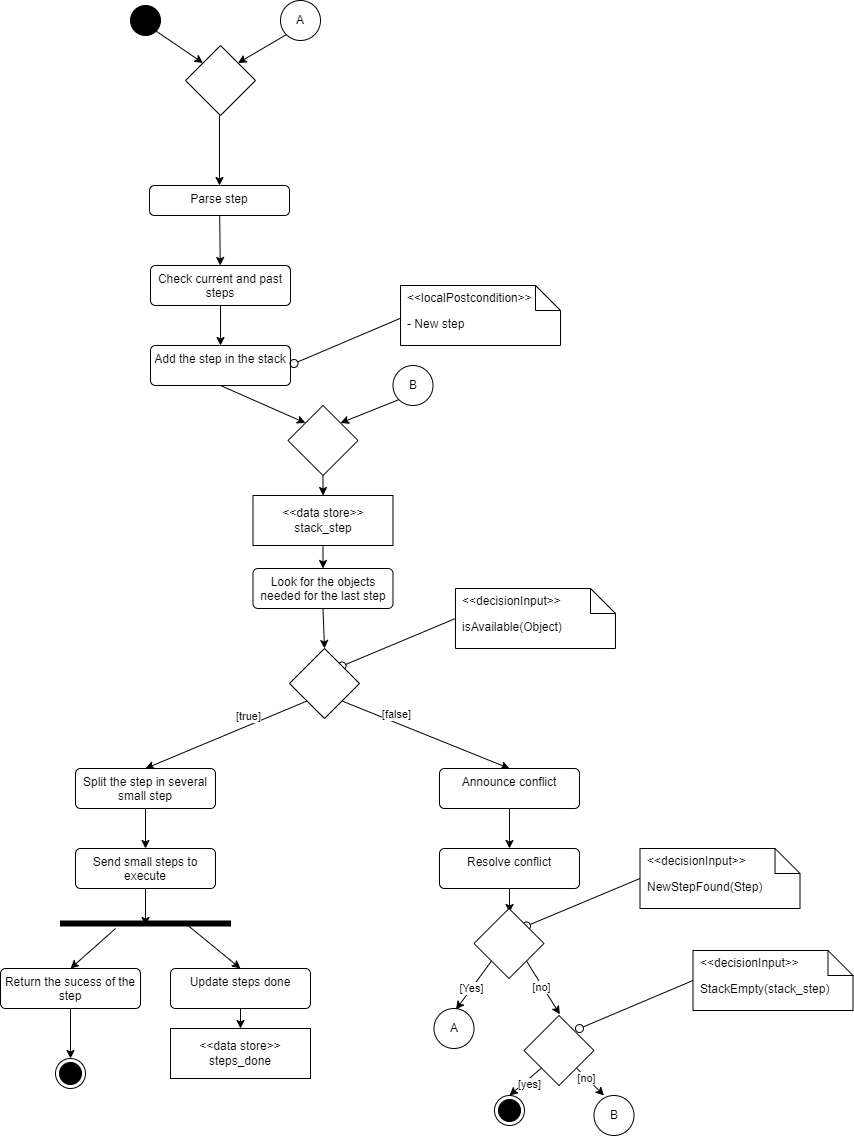

The diagram above was exported from draw.io. Its source (the exported page's mxGraphModel, read from the mxfile embedded in the PNG):
<mxGraphModel dx="1690" dy="1298" grid="1" gridSize="10" guides="1" tooltips="1" connect="1" arrows="1" fold="1" page="1" pageScale="1" pageWidth="850" pageHeight="1100" math="0" shadow="0">
  <root>
    <mxCell id="0" />
    <mxCell id="1" parent="0" />
    <mxCell id="2" value="" style="rhombus;" parent="1" vertex="1">
      <mxGeometry x="225" y="70" width="70" height="70" as="geometry" />
    </mxCell>
    <mxCell id="3" value="" style="edgeStyle=none;html=1;" parent="1" target="6" edge="1">
      <mxGeometry relative="1" as="geometry">
        <mxPoint x="259" y="140" as="sourcePoint" />
      </mxGeometry>
    </mxCell>
    <mxCell id="4" value="" style="ellipse;html=1;shape=endState;fillColor=strokeColor;" parent="1" vertex="1">
      <mxGeometry x="95" y="1083" width="30" height="30" as="geometry" />
    </mxCell>
    <mxCell id="5" value="" style="edgeStyle=none;html=1;" parent="1" source="6" target="8" edge="1">
      <mxGeometry relative="1" as="geometry" />
    </mxCell>
    <mxCell id="6" value="Parse step" style="html=1;align=center;verticalAlign=top;rounded=1;absoluteArcSize=1;arcSize=10;dashed=0;whiteSpace=wrap;" parent="1" vertex="1">
      <mxGeometry x="189" y="210" width="140" height="30" as="geometry" />
    </mxCell>
    <mxCell id="69" style="edgeStyle=none;html=1;exitX=0.5;exitY=1;exitDx=0;exitDy=0;entryX=0.5;entryY=0;entryDx=0;entryDy=0;" edge="1" parent="1" source="8" target="59">
      <mxGeometry relative="1" as="geometry" />
    </mxCell>
    <mxCell id="8" value="Check current and past steps" style="html=1;align=center;verticalAlign=top;rounded=1;absoluteArcSize=1;arcSize=10;dashed=0;whiteSpace=wrap;" parent="1" vertex="1">
      <mxGeometry x="190" y="290" width="140" height="40" as="geometry" />
    </mxCell>
    <mxCell id="22" value="isAvailable(Object)" style="shape=note2;boundedLbl=1;whiteSpace=wrap;html=1;size=25;verticalAlign=top;align=left;spacingLeft=5;whiteSpace=wrap;" parent="1" vertex="1">
      <mxGeometry x="495" y="613" width="160" height="60" as="geometry" />
    </mxCell>
    <mxCell id="23" value="&amp;lt;&amp;lt;decisionInput&amp;gt;&amp;gt;" style="resizeWidth=1;part=1;html=1;strokeColor=none;fillColor=none;align=left;spacingLeft=5;whiteSpace=wrap;" parent="22" vertex="1">
      <mxGeometry width="160" height="25" relative="1" as="geometry" />
    </mxCell>
    <mxCell id="24" value="" style="html=1;verticalAlign=bottom;labelBackgroundColor=none;endArrow=oval;endFill=0;endSize=8;exitX=0;exitY=0.5;exitDx=0;exitDy=0;exitPerimeter=0;entryX=1;entryY=0;entryDx=0;entryDy=0;" parent="1" source="22" target="62" edge="1">
      <mxGeometry width="160" relative="1" as="geometry">
        <mxPoint x="555" y="1253" as="sourcePoint" />
        <mxPoint x="715" y="1253" as="targetPoint" />
      </mxGeometry>
    </mxCell>
    <mxCell id="58" value="" style="ellipse;fillColor=strokeColor;html=1;" parent="1" vertex="1">
      <mxGeometry x="170" y="30" width="30" height="30" as="geometry" />
    </mxCell>
    <mxCell id="153" style="edgeStyle=none;html=1;exitX=0.5;exitY=1;exitDx=0;exitDy=0;entryX=0;entryY=0;entryDx=0;entryDy=0;" edge="1" parent="1" source="59" target="149">
      <mxGeometry relative="1" as="geometry" />
    </mxCell>
    <mxCell id="59" value="Add the step in the stack" style="html=1;align=center;verticalAlign=top;rounded=1;absoluteArcSize=1;arcSize=10;dashed=0;whiteSpace=wrap;" vertex="1" parent="1">
      <mxGeometry x="190" y="370" width="140" height="40" as="geometry" />
    </mxCell>
    <mxCell id="85" style="edgeStyle=none;html=1;exitX=0.5;exitY=1;exitDx=0;exitDy=0;entryX=0.5;entryY=0;entryDx=0;entryDy=0;" edge="1" parent="1" source="60" target="64">
      <mxGeometry relative="1" as="geometry" />
    </mxCell>
    <mxCell id="60" value="Split the step in several small step" style="html=1;align=center;verticalAlign=top;rounded=1;absoluteArcSize=1;arcSize=10;dashed=0;whiteSpace=wrap;" vertex="1" parent="1">
      <mxGeometry x="115" y="793" width="140" height="40" as="geometry" />
    </mxCell>
    <mxCell id="77" style="edgeStyle=none;html=1;exitX=0;exitY=1;exitDx=0;exitDy=0;entryX=0.5;entryY=0;entryDx=0;entryDy=0;" edge="1" parent="1" source="62" target="60">
      <mxGeometry relative="1" as="geometry">
        <Array as="points" />
      </mxGeometry>
    </mxCell>
    <mxCell id="92" value="[true]" style="edgeLabel;html=1;align=center;verticalAlign=middle;resizable=0;points=[];" vertex="1" connectable="0" parent="77">
      <mxGeometry x="-0.2664" y="1" relative="1" as="geometry">
        <mxPoint y="-11" as="offset" />
      </mxGeometry>
    </mxCell>
    <mxCell id="78" style="edgeStyle=none;html=1;entryX=0.5;entryY=0;entryDx=0;entryDy=0;exitX=1;exitY=1;exitDx=0;exitDy=0;" edge="1" parent="1" source="62" target="66">
      <mxGeometry relative="1" as="geometry">
        <mxPoint x="399" y="708" as="sourcePoint" />
        <Array as="points" />
      </mxGeometry>
    </mxCell>
    <mxCell id="93" value="[false]" style="edgeLabel;html=1;align=center;verticalAlign=middle;resizable=0;points=[];" vertex="1" connectable="0" parent="78">
      <mxGeometry x="-0.3532" y="-2" relative="1" as="geometry">
        <mxPoint y="-11" as="offset" />
      </mxGeometry>
    </mxCell>
    <mxCell id="62" value="" style="rhombus;" vertex="1" parent="1">
      <mxGeometry x="329" y="673" width="70" height="70" as="geometry" />
    </mxCell>
    <mxCell id="71" style="edgeStyle=none;html=1;exitX=0.5;exitY=1;exitDx=0;exitDy=0;entryX=0.5;entryY=0;entryDx=0;entryDy=0;" edge="1" parent="1" source="63" target="62">
      <mxGeometry relative="1" as="geometry" />
    </mxCell>
    <mxCell id="63" value="Look for the objects needed for the last step" style="html=1;align=center;verticalAlign=top;rounded=1;absoluteArcSize=1;arcSize=10;dashed=0;whiteSpace=wrap;" vertex="1" parent="1">
      <mxGeometry x="292.5" y="593" width="140" height="40" as="geometry" />
    </mxCell>
    <mxCell id="64" value="Send small steps to execute" style="html=1;align=center;verticalAlign=top;rounded=1;absoluteArcSize=1;arcSize=10;dashed=0;whiteSpace=wrap;" vertex="1" parent="1">
      <mxGeometry x="115" y="873" width="140" height="40" as="geometry" />
    </mxCell>
    <mxCell id="87" style="edgeStyle=none;html=1;exitX=0.5;exitY=1;exitDx=0;exitDy=0;entryX=0.5;entryY=0;entryDx=0;entryDy=0;" edge="1" parent="1" source="65" target="80">
      <mxGeometry relative="1" as="geometry" />
    </mxCell>
    <mxCell id="65" value="Update steps done" style="html=1;align=center;verticalAlign=top;rounded=1;absoluteArcSize=1;arcSize=10;dashed=0;whiteSpace=wrap;" vertex="1" parent="1">
      <mxGeometry x="210" y="993" width="140" height="40" as="geometry" />
    </mxCell>
    <mxCell id="104" style="edgeStyle=none;html=1;exitX=0.5;exitY=1;exitDx=0;exitDy=0;entryX=0.5;entryY=0;entryDx=0;entryDy=0;" edge="1" parent="1" source="66" target="67">
      <mxGeometry relative="1" as="geometry" />
    </mxCell>
    <mxCell id="66" value="Announce conflict" style="html=1;align=center;verticalAlign=top;rounded=1;absoluteArcSize=1;arcSize=10;dashed=0;whiteSpace=wrap;" vertex="1" parent="1">
      <mxGeometry x="479" y="793" width="140" height="40" as="geometry" />
    </mxCell>
    <mxCell id="67" value="Resolve conflict" style="html=1;align=center;verticalAlign=top;rounded=1;absoluteArcSize=1;arcSize=10;dashed=0;whiteSpace=wrap;" vertex="1" parent="1">
      <mxGeometry x="479" y="873" width="140" height="40" as="geometry" />
    </mxCell>
    <mxCell id="80" value="&amp;lt;&amp;lt;data store&amp;gt;&amp;gt;&lt;div&gt;steps_done&lt;/div&gt;" style="rounded=0;whiteSpace=wrap;html=1;" vertex="1" parent="1">
      <mxGeometry x="210" y="1053" width="140" height="50" as="geometry" />
    </mxCell>
    <mxCell id="84" value="" style="html=1;points=[];perimeter=orthogonalPerimeter;fillColor=strokeColor;rotation=90;" vertex="1" parent="1">
      <mxGeometry x="182.5" y="863" width="5" height="170" as="geometry" />
    </mxCell>
    <mxCell id="86" style="edgeStyle=none;html=1;exitX=0.5;exitY=1;exitDx=0;exitDy=0;entryX=0.9;entryY=0.5;entryDx=0;entryDy=0;entryPerimeter=0;" edge="1" parent="1" source="64" target="84">
      <mxGeometry relative="1" as="geometry" />
    </mxCell>
    <mxCell id="88" value="" style="endArrow=classic;html=1;entryX=0.5;entryY=0;entryDx=0;entryDy=0;" edge="1" parent="1" target="65">
      <mxGeometry width="50" height="50" relative="1" as="geometry">
        <mxPoint x="225" y="948" as="sourcePoint" />
        <mxPoint x="340" y="903" as="targetPoint" />
      </mxGeometry>
    </mxCell>
    <mxCell id="91" style="edgeStyle=none;html=1;exitX=0.5;exitY=1;exitDx=0;exitDy=0;entryX=0.5;entryY=0;entryDx=0;entryDy=0;" edge="1" parent="1" source="89" target="4">
      <mxGeometry relative="1" as="geometry" />
    </mxCell>
    <mxCell id="89" value="Return the sucess of the step" style="html=1;align=center;verticalAlign=top;rounded=1;absoluteArcSize=1;arcSize=10;dashed=0;whiteSpace=wrap;" vertex="1" parent="1">
      <mxGeometry x="40" y="993" width="140" height="40" as="geometry" />
    </mxCell>
    <mxCell id="90" value="" style="endArrow=classic;html=1;entryX=0.5;entryY=0;entryDx=0;entryDy=0;exitX=1.5;exitY=0.676;exitDx=0;exitDy=0;exitPerimeter=0;" edge="1" parent="1" source="84" target="89">
      <mxGeometry width="50" height="50" relative="1" as="geometry">
        <mxPoint x="235" y="958" as="sourcePoint" />
        <mxPoint x="290" y="1003" as="targetPoint" />
        <Array as="points" />
      </mxGeometry>
    </mxCell>
    <mxCell id="94" value="" style="html=1;verticalAlign=bottom;labelBackgroundColor=none;endArrow=oval;endFill=0;endSize=8;exitX=0;exitY=0.5;exitDx=0;exitDy=0;exitPerimeter=0;entryX=1;entryY=0;entryDx=0;entryDy=0;" edge="1" parent="1">
      <mxGeometry width="160" relative="1" as="geometry">
        <mxPoint x="446.5" y="340" as="sourcePoint" />
        <mxPoint x="333.5" y="388" as="targetPoint" />
      </mxGeometry>
    </mxCell>
    <mxCell id="95" value="- New step" style="shape=note2;boundedLbl=1;whiteSpace=wrap;html=1;size=25;verticalAlign=top;align=left;spacingLeft=5;whiteSpace=wrap;" vertex="1" parent="1">
      <mxGeometry x="440" y="310" width="160" height="60" as="geometry" />
    </mxCell>
    <mxCell id="96" value="&amp;lt;&amp;lt;localPostcondition&amp;gt;&amp;gt;" style="resizeWidth=1;part=1;html=1;strokeColor=none;fillColor=none;align=left;spacingLeft=5;whiteSpace=wrap;" vertex="1" parent="95">
      <mxGeometry width="160" height="25" relative="1" as="geometry" />
    </mxCell>
    <mxCell id="146" style="edgeStyle=none;html=1;exitX=0.5;exitY=1;exitDx=0;exitDy=0;entryX=0.5;entryY=0;entryDx=0;entryDy=0;" edge="1" parent="1" source="103" target="63">
      <mxGeometry relative="1" as="geometry">
        <mxPoint x="363.5" y="560" as="targetPoint" />
      </mxGeometry>
    </mxCell>
    <mxCell id="103" value="&amp;lt;&amp;lt;data store&amp;gt;&amp;gt;&lt;div&gt;stack_step&lt;/div&gt;" style="rounded=0;whiteSpace=wrap;html=1;" vertex="1" parent="1">
      <mxGeometry x="292.5" y="520" width="140" height="50" as="geometry" />
    </mxCell>
    <mxCell id="106" style="edgeStyle=none;html=1;exitX=0.5;exitY=1;exitDx=0;exitDy=0;entryX=0.3;entryY=0.5;entryDx=0;entryDy=0;entryPerimeter=0;" edge="1" parent="1" source="67">
      <mxGeometry relative="1" as="geometry">
        <mxPoint x="549" y="937" as="targetPoint" />
      </mxGeometry>
    </mxCell>
    <mxCell id="115" value="" style="endArrow=classic;html=1;exitX=1;exitY=1;exitDx=0;exitDy=0;entryX=0;entryY=0;entryDx=0;entryDy=0;" edge="1" parent="1" source="58" target="2">
      <mxGeometry width="50" height="50" relative="1" as="geometry">
        <mxPoint x="300" y="150" as="sourcePoint" />
        <mxPoint x="350" y="100" as="targetPoint" />
      </mxGeometry>
    </mxCell>
    <mxCell id="117" value="A" style="ellipse;whiteSpace=wrap;html=1;aspect=fixed;" vertex="1" parent="1">
      <mxGeometry x="473.5" y="1033" width="40" height="40" as="geometry" />
    </mxCell>
    <mxCell id="118" value="A" style="ellipse;whiteSpace=wrap;html=1;aspect=fixed;" vertex="1" parent="1">
      <mxGeometry x="320" y="25" width="40" height="40" as="geometry" />
    </mxCell>
    <mxCell id="120" value="" style="endArrow=classic;html=1;exitX=0;exitY=1;exitDx=0;exitDy=0;entryX=1;entryY=0;entryDx=0;entryDy=0;" edge="1" parent="1" source="118" target="2">
      <mxGeometry width="50" height="50" relative="1" as="geometry">
        <mxPoint x="206" y="66" as="sourcePoint" />
        <mxPoint x="253" y="98" as="targetPoint" />
      </mxGeometry>
    </mxCell>
    <mxCell id="121" value="NewStepFound(Step)" style="shape=note2;boundedLbl=1;whiteSpace=wrap;html=1;size=25;verticalAlign=top;align=left;spacingLeft=5;whiteSpace=wrap;" vertex="1" parent="1">
      <mxGeometry x="679.5" y="873" width="160" height="60" as="geometry" />
    </mxCell>
    <mxCell id="122" value="&amp;lt;&amp;lt;decisionInput&amp;gt;&amp;gt;" style="resizeWidth=1;part=1;html=1;strokeColor=none;fillColor=none;align=left;spacingLeft=5;whiteSpace=wrap;" vertex="1" parent="121">
      <mxGeometry width="160" height="25" relative="1" as="geometry" />
    </mxCell>
    <mxCell id="123" value="" style="html=1;verticalAlign=bottom;labelBackgroundColor=none;endArrow=oval;endFill=0;endSize=8;exitX=0;exitY=0.5;exitDx=0;exitDy=0;exitPerimeter=0;entryX=1;entryY=0;entryDx=0;entryDy=0;" edge="1" parent="1" source="121" target="124">
      <mxGeometry width="160" relative="1" as="geometry">
        <mxPoint x="739.5" y="1513" as="sourcePoint" />
        <mxPoint x="899.5" y="1513" as="targetPoint" />
      </mxGeometry>
    </mxCell>
    <mxCell id="132" style="edgeStyle=none;html=1;exitX=1;exitY=1;exitDx=0;exitDy=0;entryX=0;entryY=0;entryDx=0;entryDy=0;" edge="1" parent="1" source="124">
      <mxGeometry relative="1" as="geometry">
        <mxPoint x="599.3578643762689" y="1038.857864376269" as="targetPoint" />
      </mxGeometry>
    </mxCell>
    <mxCell id="133" value="[no]" style="edgeLabel;html=1;align=center;verticalAlign=middle;resizable=0;points=[];" vertex="1" connectable="0" parent="132">
      <mxGeometry x="-0.2639" relative="1" as="geometry">
        <mxPoint x="2" y="6" as="offset" />
      </mxGeometry>
    </mxCell>
    <mxCell id="124" value="" style="rhombus;" vertex="1" parent="1">
      <mxGeometry x="513.5" y="933" width="70" height="70" as="geometry" />
    </mxCell>
    <mxCell id="126" style="edgeStyle=none;html=1;exitX=0;exitY=1;exitDx=0;exitDy=0;entryX=0.3;entryY=0.512;entryDx=0;entryDy=0;entryPerimeter=0;" edge="1" parent="1" source="124">
      <mxGeometry relative="1" as="geometry">
        <mxPoint x="495.46000000000004" y="1034" as="targetPoint" />
      </mxGeometry>
    </mxCell>
    <mxCell id="127" value="[Yes]" style="edgeLabel;html=1;align=center;verticalAlign=middle;resizable=0;points=[];" vertex="1" connectable="0" parent="126">
      <mxGeometry x="0.114" y="-1" relative="1" as="geometry">
        <mxPoint as="offset" />
      </mxGeometry>
    </mxCell>
    <mxCell id="152" style="edgeStyle=none;html=1;exitX=0;exitY=1;exitDx=0;exitDy=0;entryX=1;entryY=0;entryDx=0;entryDy=0;" edge="1" parent="1" source="134" target="149">
      <mxGeometry relative="1" as="geometry" />
    </mxCell>
    <mxCell id="134" value="B" style="ellipse;whiteSpace=wrap;html=1;aspect=fixed;" vertex="1" parent="1">
      <mxGeometry x="432.5" y="390" width="40" height="40" as="geometry" />
    </mxCell>
    <mxCell id="140" style="edgeStyle=none;html=1;exitX=0;exitY=1;exitDx=0;exitDy=0;entryX=0.5;entryY=0;entryDx=0;entryDy=0;" edge="1" parent="1" source="135" target="139">
      <mxGeometry relative="1" as="geometry" />
    </mxCell>
    <mxCell id="142" value="[yes]" style="edgeLabel;html=1;align=center;verticalAlign=middle;resizable=0;points=[];" vertex="1" connectable="0" parent="140">
      <mxGeometry x="-0.0358" y="3" relative="1" as="geometry">
        <mxPoint as="offset" />
      </mxGeometry>
    </mxCell>
    <mxCell id="141" style="edgeStyle=none;html=1;exitX=1;exitY=1;exitDx=0;exitDy=0;" edge="1" parent="1" source="135">
      <mxGeometry relative="1" as="geometry">
        <mxPoint x="643.5" y="1120" as="targetPoint" />
      </mxGeometry>
    </mxCell>
    <mxCell id="143" value="[no]" style="edgeLabel;html=1;align=center;verticalAlign=middle;resizable=0;points=[];" vertex="1" connectable="0" parent="141">
      <mxGeometry x="-0.2727" y="-1" relative="1" as="geometry">
        <mxPoint as="offset" />
      </mxGeometry>
    </mxCell>
    <mxCell id="135" value="" style="rhombus;" vertex="1" parent="1">
      <mxGeometry x="563.5" y="1040" width="70" height="70" as="geometry" />
    </mxCell>
    <mxCell id="136" value="StackEmpty(stack_step)" style="shape=note2;boundedLbl=1;whiteSpace=wrap;html=1;size=25;verticalAlign=top;align=left;spacingLeft=5;whiteSpace=wrap;" vertex="1" parent="1">
      <mxGeometry x="732.5" y="975" width="160" height="60" as="geometry" />
    </mxCell>
    <mxCell id="137" value="&amp;lt;&amp;lt;decisionInput&amp;gt;&amp;gt;" style="resizeWidth=1;part=1;html=1;strokeColor=none;fillColor=none;align=left;spacingLeft=5;whiteSpace=wrap;" vertex="1" parent="136">
      <mxGeometry width="160" height="25" relative="1" as="geometry" />
    </mxCell>
    <mxCell id="138" value="" style="html=1;verticalAlign=bottom;labelBackgroundColor=none;endArrow=oval;endFill=0;endSize=8;exitX=0;exitY=0.5;exitDx=0;exitDy=0;exitPerimeter=0;entryX=1;entryY=0;entryDx=0;entryDy=0;" edge="1" parent="1" source="136">
      <mxGeometry width="160" relative="1" as="geometry">
        <mxPoint x="792.5" y="1615" as="sourcePoint" />
        <mxPoint x="619" y="1053" as="targetPoint" />
      </mxGeometry>
    </mxCell>
    <mxCell id="139" value="" style="ellipse;html=1;shape=endState;fillColor=strokeColor;" vertex="1" parent="1">
      <mxGeometry x="534" y="1120" width="30" height="30" as="geometry" />
    </mxCell>
    <mxCell id="144" value="B" style="ellipse;whiteSpace=wrap;html=1;aspect=fixed;" vertex="1" parent="1">
      <mxGeometry x="633.5" y="1120" width="40" height="40" as="geometry" />
    </mxCell>
    <mxCell id="150" style="edgeStyle=none;html=1;exitX=0.5;exitY=1;exitDx=0;exitDy=0;entryX=0.5;entryY=0;entryDx=0;entryDy=0;" edge="1" parent="1" source="149" target="103">
      <mxGeometry relative="1" as="geometry" />
    </mxCell>
    <mxCell id="149" value="" style="rhombus;" vertex="1" parent="1">
      <mxGeometry x="327.5" y="430" width="70" height="70" as="geometry" />
    </mxCell>
  </root>
</mxGraphModel>